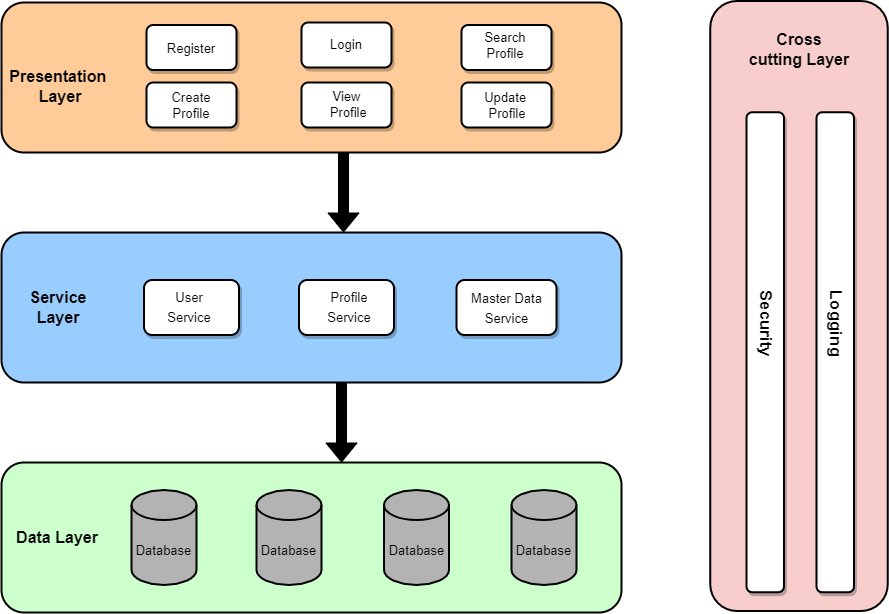

The diagram above was exported from draw.io. Its source (the exported page's mxGraphModel, read from the mxfile embedded in the PNG):
<mxGraphModel dx="1422" dy="794" grid="1" gridSize="10" guides="1" tooltips="1" connect="1" arrows="1" fold="1" page="1" pageScale="1" pageWidth="850" pageHeight="1100" math="0" shadow="0">
  <root>
    <mxCell id="0" />
    <mxCell id="1" parent="0" />
    <mxCell id="W2LuNZsUq9MUOcoVT51f-1" value="" style="rounded=1;whiteSpace=wrap;html=1;fillColor=#FFCC99;strokeWidth=2;" parent="1" vertex="1">
      <mxGeometry x="110" y="430" width="620" height="150" as="geometry" />
    </mxCell>
    <mxCell id="W2LuNZsUq9MUOcoVT51f-4" value="&lt;font style=&quot;font-size: 16px&quot;&gt;&lt;b&gt;Presentation&amp;nbsp;&lt;br&gt;Layer&lt;/b&gt;&lt;/font&gt;" style="text;html=1;strokeColor=none;fillColor=none;align=center;verticalAlign=middle;whiteSpace=wrap;rounded=0;" parent="1" vertex="1">
      <mxGeometry x="139" y="480" width="60" height="67.5" as="geometry" />
    </mxCell>
    <mxCell id="W2LuNZsUq9MUOcoVT51f-8" value="" style="rounded=1;whiteSpace=wrap;html=1;fontSize=16;strokeWidth=2;shadow=1;" parent="1" vertex="1">
      <mxGeometry x="255" y="452.5" width="90" height="45" as="geometry" />
    </mxCell>
    <mxCell id="W2LuNZsUq9MUOcoVT51f-15" value="&lt;font style=&quot;font-size: 13px&quot;&gt;Register&lt;/font&gt;" style="text;html=1;strokeColor=none;fillColor=none;align=center;verticalAlign=middle;whiteSpace=wrap;rounded=0;fontSize=16;" parent="1" vertex="1">
      <mxGeometry x="270" y="460" width="60" height="30" as="geometry" />
    </mxCell>
    <mxCell id="W2LuNZsUq9MUOcoVT51f-24" value="" style="rounded=1;whiteSpace=wrap;html=1;fontSize=16;strokeWidth=2;shadow=1;" parent="1" vertex="1">
      <mxGeometry x="410" y="450" width="90" height="45" as="geometry" />
    </mxCell>
    <mxCell id="W2LuNZsUq9MUOcoVT51f-25" value="" style="rounded=1;whiteSpace=wrap;html=1;fontSize=16;strokeWidth=2;shadow=1;" parent="1" vertex="1">
      <mxGeometry x="570" y="452.5" width="90" height="45" as="geometry" />
    </mxCell>
    <mxCell id="W2LuNZsUq9MUOcoVT51f-27" value="" style="rounded=1;whiteSpace=wrap;html=1;fontSize=16;strokeWidth=2;shadow=1;" parent="1" vertex="1">
      <mxGeometry x="255" y="510" width="90" height="45" as="geometry" />
    </mxCell>
    <mxCell id="W2LuNZsUq9MUOcoVT51f-30" value="Login" style="text;html=1;strokeColor=none;fillColor=none;align=center;verticalAlign=middle;whiteSpace=wrap;rounded=0;fontSize=13;" parent="1" vertex="1">
      <mxGeometry x="425" y="457" width="60" height="30" as="geometry" />
    </mxCell>
    <mxCell id="W2LuNZsUq9MUOcoVT51f-33" value="Search Profile" style="text;html=1;strokeColor=none;fillColor=none;align=center;verticalAlign=middle;whiteSpace=wrap;rounded=0;fontSize=13;" parent="1" vertex="1">
      <mxGeometry x="584" y="457.5" width="60" height="30" as="geometry" />
    </mxCell>
    <mxCell id="W2LuNZsUq9MUOcoVT51f-35" value="" style="rounded=1;whiteSpace=wrap;html=1;fontSize=16;strokeWidth=2;shadow=1;" parent="1" vertex="1">
      <mxGeometry x="570" y="510" width="90" height="45" as="geometry" />
    </mxCell>
    <mxCell id="W2LuNZsUq9MUOcoVT51f-36" value="" style="rounded=1;whiteSpace=wrap;html=1;fontSize=16;strokeWidth=2;shadow=1;" parent="1" vertex="1">
      <mxGeometry x="410" y="510" width="90" height="45" as="geometry" />
    </mxCell>
    <mxCell id="W2LuNZsUq9MUOcoVT51f-37" value="Create Profile" style="text;html=1;strokeColor=none;fillColor=none;align=center;verticalAlign=middle;whiteSpace=wrap;rounded=0;fontSize=13;" parent="1" vertex="1">
      <mxGeometry x="270" y="517.5" width="60" height="30" as="geometry" />
    </mxCell>
    <mxCell id="W2LuNZsUq9MUOcoVT51f-38" value="View&lt;br&gt;&amp;nbsp;Profile" style="text;html=1;align=center;verticalAlign=middle;resizable=0;points=[];autosize=1;strokeColor=none;fillColor=none;fontSize=13;" parent="1" vertex="1">
      <mxGeometry x="425" y="512" width="60" height="40" as="geometry" />
    </mxCell>
    <mxCell id="W2LuNZsUq9MUOcoVT51f-39" value="Update&amp;nbsp;&lt;br&gt;Profile" style="text;html=1;strokeColor=none;fillColor=none;align=center;verticalAlign=middle;whiteSpace=wrap;rounded=0;fontSize=13;" parent="1" vertex="1">
      <mxGeometry x="586" y="518" width="60" height="30" as="geometry" />
    </mxCell>
    <mxCell id="W2LuNZsUq9MUOcoVT51f-40" value="" style="rounded=1;whiteSpace=wrap;html=1;fillColor=#99CCFF;strokeWidth=2;" parent="1" vertex="1">
      <mxGeometry x="110" y="660" width="620" height="150" as="geometry" />
    </mxCell>
    <mxCell id="W2LuNZsUq9MUOcoVT51f-42" value="&lt;font style=&quot;font-size: 16px&quot;&gt;&lt;b&gt;Service&lt;br&gt;Layer&lt;/b&gt;&lt;/font&gt;" style="text;html=1;strokeColor=none;fillColor=none;align=center;verticalAlign=middle;whiteSpace=wrap;rounded=0;" parent="1" vertex="1">
      <mxGeometry x="117" y="720" width="100" height="30" as="geometry" />
    </mxCell>
    <mxCell id="W2LuNZsUq9MUOcoVT51f-43" value="" style="rounded=1;whiteSpace=wrap;html=1;fontSize=16;strokeWidth=2;shadow=1;" parent="1" vertex="1">
      <mxGeometry x="252.5" y="707.5" width="95" height="55" as="geometry" />
    </mxCell>
    <mxCell id="W2LuNZsUq9MUOcoVT51f-44" value="&lt;span style=&quot;font-size: 13px&quot;&gt;User&lt;br&gt;Service&lt;br&gt;&lt;/span&gt;" style="text;html=1;strokeColor=none;fillColor=none;align=center;verticalAlign=middle;whiteSpace=wrap;rounded=0;fontSize=16;" parent="1" vertex="1">
      <mxGeometry x="267.5" y="719" width="60" height="30" as="geometry" />
    </mxCell>
    <mxCell id="W2LuNZsUq9MUOcoVT51f-45" value="" style="rounded=1;whiteSpace=wrap;html=1;fontSize=16;strokeWidth=2;shadow=1;" parent="1" vertex="1">
      <mxGeometry x="407.5" y="707.5" width="95" height="55" as="geometry" />
    </mxCell>
    <mxCell id="W2LuNZsUq9MUOcoVT51f-46" value="&lt;span style=&quot;font-size: 13px&quot;&gt;Profile&lt;br&gt;Service&lt;br&gt;&lt;/span&gt;" style="text;html=1;strokeColor=none;fillColor=none;align=center;verticalAlign=middle;whiteSpace=wrap;rounded=0;fontSize=16;" parent="1" vertex="1">
      <mxGeometry x="422.5" y="715" width="70" height="37.5" as="geometry" />
    </mxCell>
    <mxCell id="W2LuNZsUq9MUOcoVT51f-49" value="" style="rounded=1;whiteSpace=wrap;html=1;fontSize=16;strokeWidth=2;shadow=1;" parent="1" vertex="1">
      <mxGeometry x="565" y="707.5" width="100" height="55" as="geometry" />
    </mxCell>
    <mxCell id="W2LuNZsUq9MUOcoVT51f-50" value="&lt;span style=&quot;font-size: 13px&quot;&gt;Master Data&lt;br&gt;Service&lt;br&gt;&lt;/span&gt;" style="text;html=1;strokeColor=none;fillColor=none;align=center;verticalAlign=middle;whiteSpace=wrap;rounded=1;fontSize=16;shadow=1;" parent="1" vertex="1">
      <mxGeometry x="573" y="720" width="85" height="30" as="geometry" />
    </mxCell>
    <mxCell id="W2LuNZsUq9MUOcoVT51f-51" value="" style="rounded=1;whiteSpace=wrap;html=1;fillColor=#CCFFCC;strokeWidth=2;" parent="1" vertex="1">
      <mxGeometry x="110" y="890" width="620" height="150" as="geometry" />
    </mxCell>
    <mxCell id="W2LuNZsUq9MUOcoVT51f-53" value="&lt;span style=&quot;font-size: 16px&quot;&gt;&lt;b&gt;Data Layer&lt;/b&gt;&lt;/span&gt;" style="text;html=1;strokeColor=none;fillColor=none;align=center;verticalAlign=middle;whiteSpace=wrap;rounded=0;" parent="1" vertex="1">
      <mxGeometry x="121" y="950" width="90" height="30" as="geometry" />
    </mxCell>
    <mxCell id="W2LuNZsUq9MUOcoVT51f-54" value="Database" style="shape=cylinder3;whiteSpace=wrap;html=1;boundedLbl=1;backgroundOutline=1;size=15;fontSize=13;fillColor=#B3B3B3;strokeWidth=2;" parent="1" vertex="1">
      <mxGeometry x="240" y="917.5" width="65" height="95" as="geometry" />
    </mxCell>
    <mxCell id="jiBgRU6uEKcHTxs7beay-1" value="" style="rounded=1;whiteSpace=wrap;html=1;rotation=90;fillColor=#f8cecc;strokeColor=#000000;strokeWidth=2;" parent="1" vertex="1">
      <mxGeometry x="602.5" y="644.75" width="610" height="177.5" as="geometry" />
    </mxCell>
    <mxCell id="jiBgRU6uEKcHTxs7beay-3" value="&lt;font style=&quot;font-size: 16px&quot;&gt;&lt;b&gt;Cross&lt;br&gt;cutting Layer&lt;/b&gt;&lt;/font&gt;" style="text;html=1;strokeColor=none;fillColor=none;align=center;verticalAlign=middle;whiteSpace=wrap;rounded=0;" parent="1" vertex="1">
      <mxGeometry x="852.5" y="446.5" width="110" height="60" as="geometry" />
    </mxCell>
    <mxCell id="jiBgRU6uEKcHTxs7beay-7" value="" style="rounded=1;whiteSpace=wrap;html=1;fontSize=16;rotation=90;strokeWidth=2;glass=0;shadow=1;sketch=0;" parent="1" vertex="1">
      <mxGeometry x="633.75" y="761" width="480" height="37.5" as="geometry" />
    </mxCell>
    <mxCell id="jiBgRU6uEKcHTxs7beay-8" value="Security" style="text;html=1;strokeColor=none;fillColor=none;align=center;verticalAlign=middle;whiteSpace=wrap;rounded=0;fontSize=17;rotation=90;fontStyle=1" parent="1" vertex="1">
      <mxGeometry x="843.75" y="736" width="60" height="30" as="geometry" />
    </mxCell>
    <mxCell id="jiBgRU6uEKcHTxs7beay-9" value="" style="rounded=1;whiteSpace=wrap;html=1;fontSize=16;rotation=90;strokeWidth=2;glass=0;shadow=1;sketch=0;" parent="1" vertex="1">
      <mxGeometry x="703.75" y="761" width="480" height="37.5" as="geometry" />
    </mxCell>
    <mxCell id="jiBgRU6uEKcHTxs7beay-10" value="Logging" style="text;html=1;strokeColor=none;fillColor=none;align=center;verticalAlign=middle;whiteSpace=wrap;rounded=0;fontSize=17;rotation=90;fontStyle=1" parent="1" vertex="1">
      <mxGeometry x="913.75" y="736" width="60" height="30" as="geometry" />
    </mxCell>
    <mxCell id="jiBgRU6uEKcHTxs7beay-14" value="" style="shape=flexArrow;endArrow=classic;html=1;rounded=0;fontSize=16;fillColor=#000000;" edge="1" parent="1">
      <mxGeometry width="50" height="50" relative="1" as="geometry">
        <mxPoint x="450" y="810" as="sourcePoint" />
        <mxPoint x="450" y="890" as="targetPoint" />
      </mxGeometry>
    </mxCell>
    <mxCell id="jkD738fc_aIWgC2RIK0r-3" value="" style="shape=flexArrow;endArrow=classic;html=1;rounded=0;fontSize=16;fillColor=#000000;" edge="1" parent="1">
      <mxGeometry width="50" height="50" relative="1" as="geometry">
        <mxPoint x="452" y="580" as="sourcePoint" />
        <mxPoint x="452" y="660" as="targetPoint" />
      </mxGeometry>
    </mxCell>
    <mxCell id="6mMDT1l8XMJBZAonlgoh-1" value="Database" style="shape=cylinder3;whiteSpace=wrap;html=1;boundedLbl=1;backgroundOutline=1;size=15;fontSize=13;fillColor=#B3B3B3;strokeWidth=2;" vertex="1" parent="1">
      <mxGeometry x="365" y="917.5" width="65" height="95" as="geometry" />
    </mxCell>
    <mxCell id="6mMDT1l8XMJBZAonlgoh-2" value="Database" style="shape=cylinder3;whiteSpace=wrap;html=1;boundedLbl=1;backgroundOutline=1;size=15;fontSize=13;fillColor=#B3B3B3;strokeWidth=2;" vertex="1" parent="1">
      <mxGeometry x="492.5" y="917.5" width="65" height="95" as="geometry" />
    </mxCell>
    <mxCell id="6mMDT1l8XMJBZAonlgoh-3" value="Database" style="shape=cylinder3;whiteSpace=wrap;html=1;boundedLbl=1;backgroundOutline=1;size=15;fontSize=13;fillColor=#B3B3B3;strokeWidth=2;" vertex="1" parent="1">
      <mxGeometry x="620" y="917.5" width="65" height="95" as="geometry" />
    </mxCell>
  </root>
</mxGraphModel>